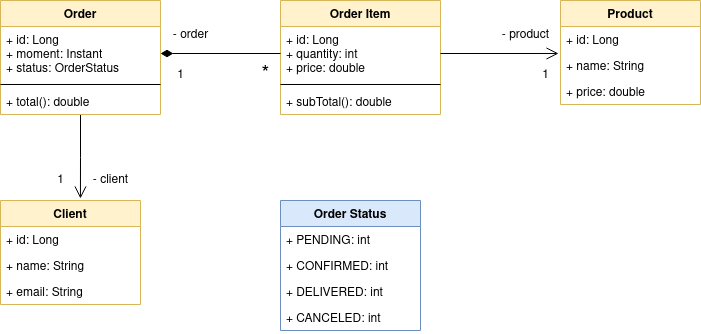

The diagram above was exported from draw.io. Its source (the exported page's mxGraphModel, read from the mxfile embedded in the PNG):
<mxGraphModel dx="1422" dy="745" grid="1" gridSize="10" guides="1" tooltips="1" connect="1" arrows="1" fold="1" page="1" pageScale="1" pageWidth="850" pageHeight="1100" background="#FFFFFF" math="0" shadow="0">
  <root>
    <mxCell id="0" />
    <mxCell id="1" parent="0" />
    <mxCell id="YFfJOcRrSLbCsmCWZGdB-31" style="edgeStyle=orthogonalEdgeStyle;rounded=0;orthogonalLoop=1;jettySize=auto;html=1;entryX=0.571;entryY=-0.019;entryDx=0;entryDy=0;entryPerimeter=0;endArrow=open;endFill=0;endSize=10;strokeWidth=1;" parent="1" source="YFfJOcRrSLbCsmCWZGdB-1" target="YFfJOcRrSLbCsmCWZGdB-13" edge="1">
      <mxGeometry relative="1" as="geometry" />
    </mxCell>
    <mxCell id="YFfJOcRrSLbCsmCWZGdB-1" value="Order" style="swimlane;fontStyle=1;align=center;verticalAlign=top;childLayout=stackLayout;horizontal=1;startSize=26;horizontalStack=0;resizeParent=1;resizeParentMax=0;resizeLast=0;collapsible=1;marginBottom=0;fillColor=#fff2cc;strokeColor=#d6b656;" parent="1" vertex="1">
      <mxGeometry x="80" y="160" width="160" height="114" as="geometry">
        <mxRectangle x="80" y="160" width="100" height="30" as="alternateBounds" />
      </mxGeometry>
    </mxCell>
    <mxCell id="YFfJOcRrSLbCsmCWZGdB-2" value="+ id: Long&#10;+ moment: Instant&#10;+ status: OrderStatus&#10;" style="text;strokeColor=none;fillColor=none;align=left;verticalAlign=top;spacingLeft=4;spacingRight=4;overflow=hidden;rotatable=0;points=[[0,0.5],[1,0.5]];portConstraint=eastwest;" parent="YFfJOcRrSLbCsmCWZGdB-1" vertex="1">
      <mxGeometry y="26" width="160" height="54" as="geometry" />
    </mxCell>
    <mxCell id="YFfJOcRrSLbCsmCWZGdB-3" value="" style="line;strokeWidth=1;fillColor=none;align=left;verticalAlign=middle;spacingTop=-1;spacingLeft=3;spacingRight=3;rotatable=0;labelPosition=right;points=[];portConstraint=eastwest;" parent="YFfJOcRrSLbCsmCWZGdB-1" vertex="1">
      <mxGeometry y="80" width="160" height="8" as="geometry" />
    </mxCell>
    <mxCell id="YFfJOcRrSLbCsmCWZGdB-4" value="+ total(): double" style="text;strokeColor=none;fillColor=none;align=left;verticalAlign=top;spacingLeft=4;spacingRight=4;overflow=hidden;rotatable=0;points=[[0,0.5],[1,0.5]];portConstraint=eastwest;" parent="YFfJOcRrSLbCsmCWZGdB-1" vertex="1">
      <mxGeometry y="88" width="160" height="26" as="geometry" />
    </mxCell>
    <mxCell id="YFfJOcRrSLbCsmCWZGdB-9" value="Product" style="swimlane;fontStyle=1;childLayout=stackLayout;horizontal=1;startSize=26;fillColor=#fff2cc;horizontalStack=0;resizeParent=1;resizeParentMax=0;resizeLast=0;collapsible=1;marginBottom=0;strokeColor=#d6b656;" parent="1" vertex="1">
      <mxGeometry x="640" y="160" width="140" height="104" as="geometry" />
    </mxCell>
    <mxCell id="YFfJOcRrSLbCsmCWZGdB-10" value="+ id: Long" style="text;strokeColor=none;fillColor=none;align=left;verticalAlign=top;spacingLeft=4;spacingRight=4;overflow=hidden;rotatable=0;points=[[0,0.5],[1,0.5]];portConstraint=eastwest;" parent="YFfJOcRrSLbCsmCWZGdB-9" vertex="1">
      <mxGeometry y="26" width="140" height="26" as="geometry" />
    </mxCell>
    <mxCell id="YFfJOcRrSLbCsmCWZGdB-11" value="+ name: String" style="text;strokeColor=none;fillColor=none;align=left;verticalAlign=top;spacingLeft=4;spacingRight=4;overflow=hidden;rotatable=0;points=[[0,0.5],[1,0.5]];portConstraint=eastwest;" parent="YFfJOcRrSLbCsmCWZGdB-9" vertex="1">
      <mxGeometry y="52" width="140" height="26" as="geometry" />
    </mxCell>
    <mxCell id="YFfJOcRrSLbCsmCWZGdB-12" value="+ price: double" style="text;strokeColor=none;fillColor=none;align=left;verticalAlign=top;spacingLeft=4;spacingRight=4;overflow=hidden;rotatable=0;points=[[0,0.5],[1,0.5]];portConstraint=eastwest;" parent="YFfJOcRrSLbCsmCWZGdB-9" vertex="1">
      <mxGeometry y="78" width="140" height="26" as="geometry" />
    </mxCell>
    <mxCell id="YFfJOcRrSLbCsmCWZGdB-13" value="Client" style="swimlane;fontStyle=1;childLayout=stackLayout;horizontal=1;startSize=26;fillColor=#fff2cc;horizontalStack=0;resizeParent=1;resizeParentMax=0;resizeLast=0;collapsible=1;marginBottom=0;strokeColor=#d6b656;" parent="1" vertex="1">
      <mxGeometry x="80" y="360" width="140" height="104" as="geometry" />
    </mxCell>
    <mxCell id="YFfJOcRrSLbCsmCWZGdB-14" value="+ id: Long" style="text;strokeColor=none;fillColor=none;align=left;verticalAlign=top;spacingLeft=4;spacingRight=4;overflow=hidden;rotatable=0;points=[[0,0.5],[1,0.5]];portConstraint=eastwest;" parent="YFfJOcRrSLbCsmCWZGdB-13" vertex="1">
      <mxGeometry y="26" width="140" height="26" as="geometry" />
    </mxCell>
    <mxCell id="YFfJOcRrSLbCsmCWZGdB-15" value="+ name: String" style="text;strokeColor=none;fillColor=none;align=left;verticalAlign=top;spacingLeft=4;spacingRight=4;overflow=hidden;rotatable=0;points=[[0,0.5],[1,0.5]];portConstraint=eastwest;" parent="YFfJOcRrSLbCsmCWZGdB-13" vertex="1">
      <mxGeometry y="52" width="140" height="26" as="geometry" />
    </mxCell>
    <mxCell id="YFfJOcRrSLbCsmCWZGdB-16" value="+ email: String" style="text;strokeColor=none;fillColor=none;align=left;verticalAlign=top;spacingLeft=4;spacingRight=4;overflow=hidden;rotatable=0;points=[[0,0.5],[1,0.5]];portConstraint=eastwest;" parent="YFfJOcRrSLbCsmCWZGdB-13" vertex="1">
      <mxGeometry y="78" width="140" height="26" as="geometry" />
    </mxCell>
    <mxCell id="YFfJOcRrSLbCsmCWZGdB-17" value="Order Status" style="swimlane;fontStyle=1;childLayout=stackLayout;horizontal=1;startSize=26;fillColor=#dae8fc;horizontalStack=0;resizeParent=1;resizeParentMax=0;resizeLast=0;collapsible=1;marginBottom=0;resizeHeight=0;strokeColor=#6c8ebf;" parent="1" vertex="1">
      <mxGeometry x="360" y="360" width="140" height="130" as="geometry" />
    </mxCell>
    <mxCell id="YFfJOcRrSLbCsmCWZGdB-18" value="+ PENDING: int" style="text;strokeColor=none;fillColor=none;align=left;verticalAlign=top;spacingLeft=4;spacingRight=4;overflow=hidden;rotatable=0;points=[[0,0.5],[1,0.5]];portConstraint=eastwest;" parent="YFfJOcRrSLbCsmCWZGdB-17" vertex="1">
      <mxGeometry y="26" width="140" height="26" as="geometry" />
    </mxCell>
    <mxCell id="YFfJOcRrSLbCsmCWZGdB-19" value="+ CONFIRMED: int" style="text;strokeColor=none;fillColor=none;align=left;verticalAlign=top;spacingLeft=4;spacingRight=4;overflow=hidden;rotatable=0;points=[[0,0.5],[1,0.5]];portConstraint=eastwest;" parent="YFfJOcRrSLbCsmCWZGdB-17" vertex="1">
      <mxGeometry y="52" width="140" height="26" as="geometry" />
    </mxCell>
    <mxCell id="YFfJOcRrSLbCsmCWZGdB-20" value="+ DELIVERED: int" style="text;strokeColor=none;fillColor=none;align=left;verticalAlign=top;spacingLeft=4;spacingRight=4;overflow=hidden;rotatable=0;points=[[0,0.5],[1,0.5]];portConstraint=eastwest;" parent="YFfJOcRrSLbCsmCWZGdB-17" vertex="1">
      <mxGeometry y="78" width="140" height="26" as="geometry" />
    </mxCell>
    <mxCell id="YFfJOcRrSLbCsmCWZGdB-25" value="+ CANCELED: int" style="text;strokeColor=none;fillColor=none;align=left;verticalAlign=top;spacingLeft=4;spacingRight=4;overflow=hidden;rotatable=0;points=[[0,0.5],[1,0.5]];portConstraint=eastwest;" parent="YFfJOcRrSLbCsmCWZGdB-17" vertex="1">
      <mxGeometry y="104" width="140" height="26" as="geometry" />
    </mxCell>
    <mxCell id="YFfJOcRrSLbCsmCWZGdB-21" value="Order Item" style="swimlane;fontStyle=1;align=center;verticalAlign=top;childLayout=stackLayout;horizontal=1;startSize=26;horizontalStack=0;resizeParent=1;resizeParentMax=0;resizeLast=0;collapsible=1;marginBottom=0;fillColor=#fff2cc;strokeColor=#d6b656;" parent="1" vertex="1">
      <mxGeometry x="360" y="160" width="160" height="114" as="geometry">
        <mxRectangle x="80" y="160" width="100" height="30" as="alternateBounds" />
      </mxGeometry>
    </mxCell>
    <mxCell id="YFfJOcRrSLbCsmCWZGdB-22" value="+ id: Long&#10;+ quantity: int&#10;+ price: double" style="text;strokeColor=none;fillColor=none;align=left;verticalAlign=top;spacingLeft=4;spacingRight=4;overflow=hidden;rotatable=0;points=[[0,0.5],[1,0.5]];portConstraint=eastwest;" parent="YFfJOcRrSLbCsmCWZGdB-21" vertex="1">
      <mxGeometry y="26" width="160" height="54" as="geometry" />
    </mxCell>
    <mxCell id="YFfJOcRrSLbCsmCWZGdB-23" value="" style="line;strokeWidth=1;fillColor=none;align=left;verticalAlign=middle;spacingTop=-1;spacingLeft=3;spacingRight=3;rotatable=0;labelPosition=right;points=[];portConstraint=eastwest;" parent="YFfJOcRrSLbCsmCWZGdB-21" vertex="1">
      <mxGeometry y="80" width="160" height="8" as="geometry" />
    </mxCell>
    <mxCell id="YFfJOcRrSLbCsmCWZGdB-24" value="+ subTotal(): double" style="text;strokeColor=none;fillColor=none;align=left;verticalAlign=top;spacingLeft=4;spacingRight=4;overflow=hidden;rotatable=0;points=[[0,0.5],[1,0.5]];portConstraint=eastwest;" parent="YFfJOcRrSLbCsmCWZGdB-21" vertex="1">
      <mxGeometry y="88" width="160" height="26" as="geometry" />
    </mxCell>
    <mxCell id="YFfJOcRrSLbCsmCWZGdB-27" style="edgeStyle=orthogonalEdgeStyle;rounded=0;orthogonalLoop=1;jettySize=auto;html=1;endArrow=diamondThin;endFill=1;strokeWidth=1;endSize=10;" parent="1" source="YFfJOcRrSLbCsmCWZGdB-22" target="YFfJOcRrSLbCsmCWZGdB-2" edge="1">
      <mxGeometry relative="1" as="geometry" />
    </mxCell>
    <mxCell id="YFfJOcRrSLbCsmCWZGdB-36" style="edgeStyle=none;rounded=0;orthogonalLoop=1;jettySize=auto;html=1;entryX=-0.014;entryY=0.038;entryDx=0;entryDy=0;entryPerimeter=0;endArrow=open;endFill=0;endSize=10;strokeWidth=1;" parent="1" source="YFfJOcRrSLbCsmCWZGdB-22" target="YFfJOcRrSLbCsmCWZGdB-11" edge="1">
      <mxGeometry relative="1" as="geometry" />
    </mxCell>
    <mxCell id="YFfJOcRrSLbCsmCWZGdB-37" value="1" style="text;html=1;align=center;verticalAlign=middle;resizable=0;points=[];autosize=1;strokeColor=none;fillColor=none;" parent="1" vertex="1">
      <mxGeometry x="610" y="220" width="30" height="30" as="geometry" />
    </mxCell>
    <mxCell id="YFfJOcRrSLbCsmCWZGdB-38" value="- product" style="text;html=1;align=center;verticalAlign=middle;resizable=0;points=[];autosize=1;strokeColor=none;fillColor=none;" parent="1" vertex="1">
      <mxGeometry x="570" y="180" width="70" height="30" as="geometry" />
    </mxCell>
    <mxCell id="YFfJOcRrSLbCsmCWZGdB-39" value="&lt;div&gt;- order&lt;/div&gt;" style="text;html=1;align=center;verticalAlign=middle;resizable=0;points=[];autosize=1;strokeColor=none;fillColor=none;" parent="1" vertex="1">
      <mxGeometry x="240" y="180" width="60" height="30" as="geometry" />
    </mxCell>
    <mxCell id="YFfJOcRrSLbCsmCWZGdB-40" value="&lt;div&gt;1&lt;/div&gt;" style="text;html=1;align=center;verticalAlign=middle;resizable=0;points=[];autosize=1;strokeColor=none;fillColor=none;" parent="1" vertex="1">
      <mxGeometry x="245" y="220" width="30" height="30" as="geometry" />
    </mxCell>
    <mxCell id="YFfJOcRrSLbCsmCWZGdB-41" value="*" style="text;html=1;align=center;verticalAlign=middle;resizable=0;points=[];autosize=1;strokeColor=none;fillColor=none;fontSize=20;" parent="1" vertex="1">
      <mxGeometry x="330" y="215" width="30" height="40" as="geometry" />
    </mxCell>
    <mxCell id="YFfJOcRrSLbCsmCWZGdB-42" value="1" style="text;html=1;align=center;verticalAlign=middle;resizable=0;points=[];autosize=1;strokeColor=none;fillColor=none;fontSize=12;" parent="1" vertex="1">
      <mxGeometry x="125" y="325" width="30" height="30" as="geometry" />
    </mxCell>
    <mxCell id="YFfJOcRrSLbCsmCWZGdB-43" value="- client" style="text;html=1;align=center;verticalAlign=middle;resizable=0;points=[];autosize=1;strokeColor=none;fillColor=none;fontSize=12;" parent="1" vertex="1">
      <mxGeometry x="160" y="325" width="60" height="30" as="geometry" />
    </mxCell>
  </root>
</mxGraphModel>